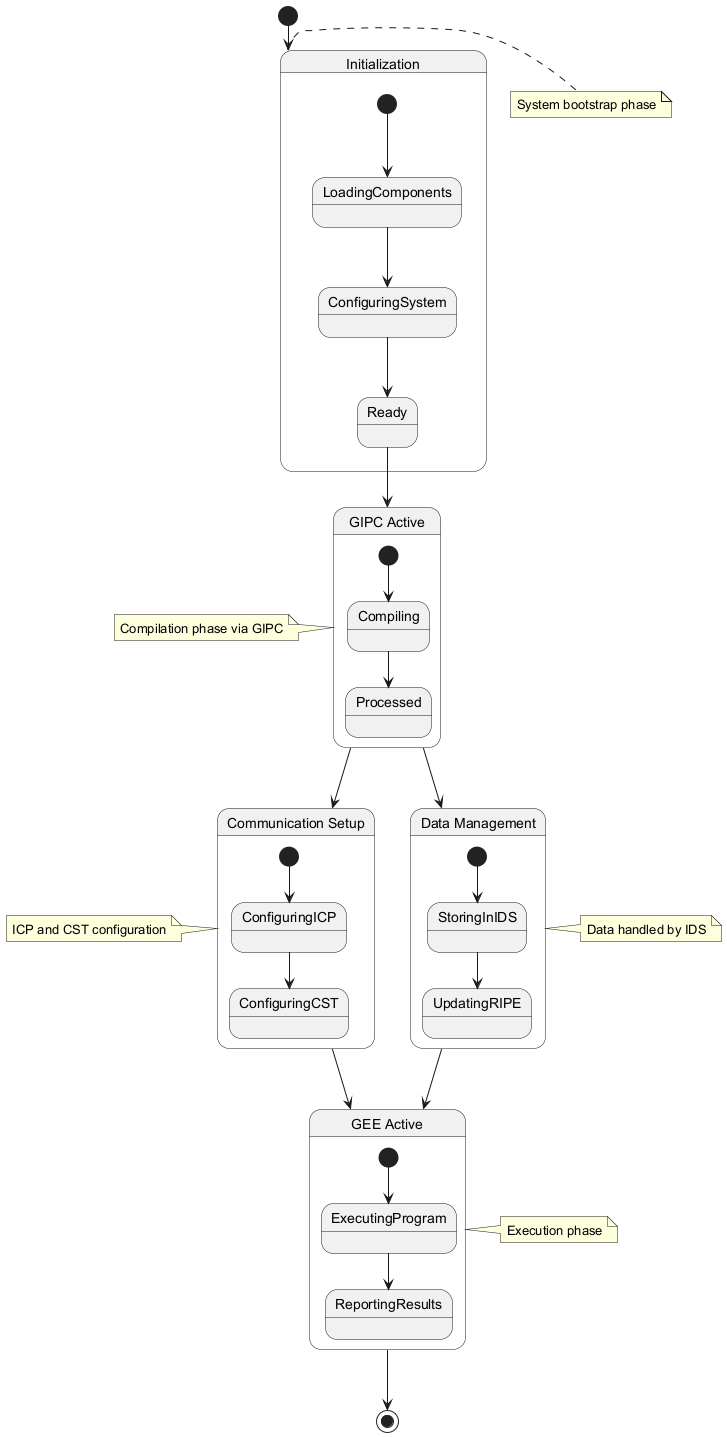

The diagram above was rendered by PlantUML. Its source (embedded in the PNG):
@startuml
[*] --> Initialization

state Initialization {
  [*] --> LoadingComponents
  LoadingComponents --> ConfiguringSystem
  ConfiguringSystem --> Ready
}

state "GIPC Active" as GIPC {
  [*] --> Compiling
  Compiling --> Processed
}

state "Data Management" as DataMgmt {
  [*] --> StoringInIDS
  StoringInIDS --> UpdatingRIPE
}

state "Communication Setup" as CommSetup {
  [*] --> ConfiguringICP
  ConfiguringICP --> ConfiguringCST
}

state "GEE Active" as GEE {
  [*] --> ExecutingProgram
  ExecutingProgram --> ReportingResults
}

Ready --> GIPC
GIPC --> DataMgmt
GIPC --> CommSetup
DataMgmt --> GEE
CommSetup --> GEE
GEE --> [*]

note right of Initialization: System bootstrap phase
note left of GIPC: Compilation phase via GIPC
note right of DataMgmt: Data handled by IDS
note left of CommSetup: ICP and CST configuration
note right of GEE: Execution phase
@enduml